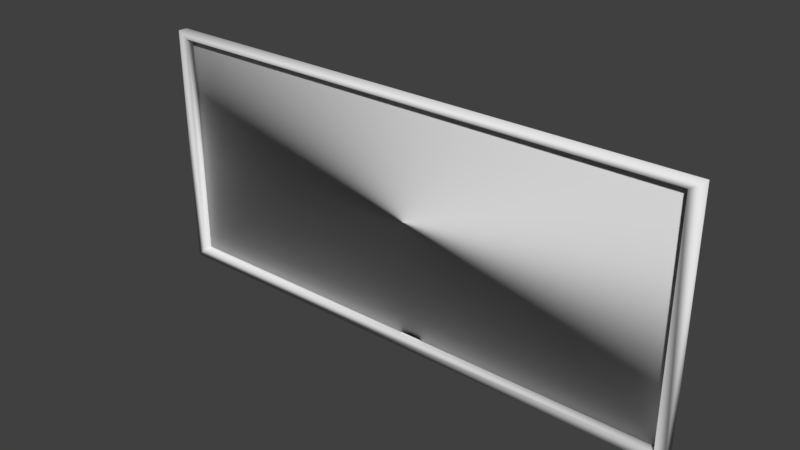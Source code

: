 # Source: tablero.blend  (saved by Blender 2.80.75; exported with 4.5.12 LTS)
import bpy
from mathutils import Matrix  # noqa: F401  (used for matrix-valued properties, if any)

bpy.ops.wm.read_factory_settings(use_empty=True)
scene = bpy.context.scene
scene.name = 'Scene'

# ---- collections
col_collection_1 = bpy.data.collections.new('Collection 1'); scene.collection.children.link(col_collection_1)

# ---- materials (node trees are filled in below, after node groups)
mat_material_002 = bpy.data.materials.new('Material.002')
mat_material_002.use_transparent_shadow = False
mat_material_002.roughness = 0.5
mat_material_002.specular_intensity = 0.0

# ---- material node trees
mat_material_002.use_nodes = True; mat_material_002.node_tree.nodes.clear()
_N = mat_material_002.node_tree.nodes; _L = mat_material_002.node_tree.links
n0 = _N.new('ShaderNodeOutputMaterial'); n0.name = 'Material Output'; n0.location = (300, 300)
n1 = _N.new('ShaderNodeBsdfPrincipled'); n1.name = 'Principled BSDF'; n1.location = (10, 300)
n1.distribution = 'GGX'
n1.subsurface_method = 'BURLEY'
n1.inputs[3].default_value = 1.45
n1.inputs[13].default_value = 0.0
n1.inputs[27].default_value = (0.0, 0.0, 0.0, 1.0)
n1.inputs[28].default_value = 1.0
n2 = _N.new('ShaderNodeNormalMap'); n2.name = 'Normal Map'; n2.location = (-300, -300)
n2.label = 'Normal/Map'
n2.inputs[0].default_value = 0.14
_L.new(n1.outputs[0], n0.inputs[0])
_L.new(n2.outputs[0], n1.inputs[5])
n0.is_active_output = True

# ---- world
world_world = bpy.data.worlds.new('World'); scene.world = world_world
world_world.color = (0.05088, 0.05088, 0.05088)
world_world.use_sun_shadow = False
world_world.sun_shadow_jitter_overblur = 0.0

# ---- meshes
me_plane_019 = bpy.data.meshes.new('Plane.019')
me_plane_019.from_pydata([(-1.586, -1.052, 0.04712), (1.574, -1.052, 0.04712), (-1.586, 1.044, 0.04712), (1.574, 1.044, 0.04712), (-1.586, 1.044, -0.0122), (-1.586, -1.052, -0.0122), (1.574, -1.052, -0.0122), (1.574, 1.044, -0.0122), (-1.525, 0.987, 0.04712), (-1.525, -0.9691, 0.04712), (1.513, -0.9691, 0.04712), (1.513, 0.987, 0.04712), (-1.525, 0.987, -0.002449), (-1.525, -0.9691, -0.002449), (1.513, -0.9691, -0.002449), (1.513, 0.987, -0.002449), (0.0, -0.959, 0.005384), (-9.759e-11, -0.9571, 0.005522), (-1.914e-10, -0.9553, 0.005932), (-2.779e-10, -0.9536, 0.006598), (-3.537e-10, -0.9521, 0.007493), (-4.159e-10, -0.9509, 0.008585), (-4.622e-10, -0.95, 0.00983), (-4.906e-10, -0.9494, 0.01118), (-5.002e-10, -0.9492, 0.01259), (-4.906e-10, -0.9494, 0.01399), (-4.622e-10, -0.95, 0.01534), (-4.159e-10, -0.9509, 0.01659), (-3.537e-10, -0.9521, 0.01768), (-2.779e-10, -0.9536, 0.01858), (-1.914e-10, -0.9553, 0.01924), (-9.759e-11, -0.9571, 0.01965), (1.63e-16, -0.959, 0.01979), (9.759e-11, -0.9609, 0.01965), (1.914e-10, -0.9628, 0.01924), (2.779e-10, -0.9645, 0.01858), (3.537e-10, -0.9659, 0.01768), (4.159e-10, -0.9672, 0.01659), (4.622e-10, -0.9681, 0.01534), (4.906e-10, -0.9686, 0.01399), (5.002e-10, -0.9688, 0.01259), (4.906e-10, -0.9686, 0.01118), (4.622e-10, -0.9681, 0.00983), (4.159e-10, -0.9672, 0.008585), (3.537e-10, -0.9659, 0.007493), (2.779e-10, -0.9645, 0.006598), (1.914e-10, -0.9628, 0.005932), (9.759e-11, -0.9609, 0.005522), (0.1266, -0.9571, 0.005522), (0.1266, -0.959, 0.005384), (0.1266, -0.9553, 0.005932), (0.1266, -0.9536, 0.006598), (0.1266, -0.9521, 0.007493), (0.1266, -0.9509, 0.008585), (0.1266, -0.95, 0.00983), (0.1266, -0.9494, 0.01118), (0.1266, -0.9492, 0.01259), (0.1266, -0.9494, 0.01399), (0.1266, -0.95, 0.01534), (0.1266, -0.9509, 0.01659), (0.1266, -0.9521, 0.01768), (0.1266, -0.9536, 0.01858), (0.1266, -0.9553, 0.01924), (0.1266, -0.9571, 0.01965), (0.1266, -0.959, 0.01979), (0.1266, -0.9609, 0.01965), (0.1266, -0.9628, 0.01924), (0.1266, -0.9645, 0.01858), (0.1266, -0.9659, 0.01768), (0.1266, -0.9672, 0.01659), (0.1266, -0.9681, 0.01534), (0.1266, -0.9686, 0.01399), (0.1266, -0.9688, 0.01259), (0.1266, -0.9686, 0.01118), (0.1266, -0.9681, 0.00983), (0.1266, -0.9672, 0.008585), (0.1266, -0.9659, 0.007493), (0.1266, -0.9645, 0.006598), (0.1266, -0.9628, 0.005932), (0.1266, -0.9609, 0.005522)], [], [(3, 11, 8, 2), (13, 14, 15, 12), (3, 2, 4, 7), (0, 1, 6, 5), (1, 3, 7, 6), (2, 0, 5, 4), (10, 14, 15, 11), (0, 9, 10, 1), (1, 10, 11, 3), (2, 8, 9, 0), (8, 12, 13, 9), (11, 15, 12, 8), (9, 13, 14, 10), (17, 16, 47, 46, 45, 44, 43, 42, 41, 40, 39, 38, 37, 36, 35, 34, 33, 32, 31, 30, 29, 28, 27, 26, 25, 24, 23, 22, 21, 20, 19, 18), (48, 50, 51, 52, 53, 54, 55, 56, 57, 58, 59, 60, 61, 62, 63, 64, 65, 66, 67, 68, 69, 70, 71, 72, 73, 74, 75, 76, 77, 78, 79, 49), (29, 30, 62, 61), (16, 17, 48, 49), (43, 44, 76, 75), (30, 31, 63, 62), (17, 18, 50, 48), (44, 45, 77, 76), (31, 32, 64, 63), (18, 19, 51, 50), (45, 46, 78, 77), (32, 33, 65, 64), (19, 20, 52, 51), (46, 47, 79, 78), (33, 34, 66, 65), (20, 21, 53, 52), (47, 16, 49, 79), (34, 35, 67, 66), (21, 22, 54, 53), (35, 36, 68, 67), (22, 23, 55, 54), (36, 37, 69, 68), (23, 24, 56, 55), (37, 38, 70, 69), (24, 25, 57, 56), (38, 39, 71, 70), (25, 26, 58, 57), (39, 40, 72, 71), (26, 27, 59, 58), (40, 41, 73, 72), (27, 28, 60, 59), (41, 42, 74, 73), (28, 29, 61, 60), (42, 43, 75, 74)])
me_plane_019.polygons.foreach_set('use_smooth', [1, 1, 1, 1, 1, 1, 1, 1, 1, 1, 1, 1, 1, 0, 0, 0, 0, 0, 0, 0, 0, 0, 0, 0, 0, 0, 0, 0, 0, 0, 0, 0, 0, 0, 0, 0, 0, 0, 0, 0, 0, 0, 0, 0, 0, 0, 0])
_uv = me_plane_019.uv_layers.new(name='UVMap')
_uv.uv.foreach_set('vector', [0.0, 0.0, 0.0, 0.0, 0.0, 0.0, 0.0, 0.0, 0.0, 0.0, 0.0, 0.0, 0.0, 0.0, 0.0, 0.0, 0.0, 0.0, 0.0, 0.0, 0.0, 0.0, 0.0, 0.0, 0.0, 0.0, 0.0, 0.0, 0.0, 0.0, 0.0, 0.0, 0.0, 0.0, 0.0, 0.0, 0.0, 0.0, 0.0, 0.0, 0.0, 0.0, 0.0, 0.0, 0.0, 0.0, 0.0, 0.0, 0.0, 0.0, 0.0, 0.0, 0.0, 0.0, 0.0, 0.0, 0.0, 0.0, 0.0, 0.0, 0.0, 0.0, 0.0, 0.0, 0.0, 0.0, 0.0, 0.0, 0.0, 0.0, 0.0, 0.0, 0.0, 0.0, 0.0, 0.0, 0.0, 0.0, 0.0, 0.0, 0.0, 0.0, 0.0, 0.0, 0.0, 0.0, 0.0, 0.0, 0.0, 0.0, 0.0, 0.0, 0.0, 0.0, 0.0, 0.0, 0.0, 0.0, 0.0, 0.0, 0.0, 0.0, 0.0, 0.0, 0.0, 0.0, 0.0, 0.0, 0.0, 0.0, 0.0, 0.0, 0.0, 0.0, 0.0, 0.0, 0.0, 0.0, 0.0, 0.0, 0.0, 0.0, 0.0, 0.0, 0.0, 0.0, 0.0, 0.0, 0.0, 0.0, 0.0, 0.0, 0.0, 0.0, 0.0, 0.0, 0.0, 0.0, 0.0, 0.0, 0.0, 0.0, 0.0, 0.0, 0.0, 0.0, 0.0, 0.0, 0.0, 0.0, 0.0, 0.0, 0.0, 0.0, 0.0, 0.0, 0.0, 0.0, 0.0, 0.0, 0.0, 0.0, 0.0, 0.0, 0.0, 0.0, 0.0, 0.0, 0.0, 0.0, 0.0, 0.0, 0.0, 0.0, 0.0, 0.0, 0.0, 0.0, 0.0, 0.0, 0.0, 0.0, 0.0, 0.0, 0.0, 0.0, 0.0, 0.0, 0.0, 0.0, 0.0, 0.0, 0.0, 0.0, 0.0, 0.0, 0.0, 0.0, 0.0, 0.0, 0.0, 0.0, 0.0, 0.0, 0.0, 0.0, 0.0, 0.0, 0.0, 0.0, 0.0, 0.0, 0.0, 0.0, 0.0, 0.0, 0.0, 0.0, 0.0, 0.0, 0.0, 0.0, 0.0, 0.0, 0.0, 0.0, 0.0, 0.0, 0.0, 0.0, 0.0, 0.0, 0.0, 0.0, 0.0, 0.0, 0.0, 0.0, 0.0, 0.0, 0.0, 0.0, 0.0, 0.0, 0.0, 0.0, 0.0, 0.0, 0.0, 0.0, 0.0, 0.0, 0.0, 0.0, 0.0, 0.0, 0.0, 0.0, 0.0, 0.0, 0.0, 0.0, 0.0, 0.0, 0.0, 0.0, 0.0, 0.0, 0.0, 0.0, 0.0, 0.0, 0.0, 0.0, 0.0, 0.0, 0.0, 0.0, 0.0, 0.0, 0.0, 0.0, 0.0, 0.0, 0.0, 0.0, 0.0, 0.0, 0.0, 0.0, 0.0, 0.0, 0.0, 0.0, 0.0, 0.0, 0.0, 0.0, 0.0, 0.0, 0.0, 0.0, 0.0, 0.0, 0.0, 0.0, 0.0, 0.0, 0.0, 0.0, 0.0, 0.0, 0.0, 0.0, 0.0, 0.0, 0.0, 0.0, 0.0, 0.0, 0.0, 0.0, 0.0, 0.0, 0.0, 0.0, 0.0, 0.0, 0.0, 0.0, 0.0, 0.0, 0.0, 0.0, 0.0, 0.0, 0.0, 0.0, 0.0, 0.0, 0.0, 0.0, 0.0, 0.0, 0.0, 0.0, 0.0, 0.0, 0.0, 0.0, 0.0, 0.0, 0.0, 0.0, 0.0, 0.0, 0.0, 0.0, 0.0, 0.0, 0.0, 0.0, 0.0, 0.0, 0.0, 0.0, 0.0, 0.0, 0.0, 0.0, 0.0, 0.0, 0.0, 0.0, 0.0, 0.0, 0.0, 0.0, 0.0, 0.0, 0.0, 0.0, 0.0, 0.0, 0.0, 0.0, 0.0, 0.0, 0.0, 0.0, 0.0, 0.0, 0.0, 0.0, 0.0, 0.0, 0.0, 0.0, 0.0, 0.0, 0.0, 0.0, 0.0, 0.0, 0.0, 0.0, 0.0, 0.0, 0.0, 0.0, 0.0, 0.0, 0.0, 0.0, 0.0, 0.0, 0.0, 0.0, 0.0, 0.0, 0.0, 0.0, 0.0, 0.0, 0.0, 0.0, 0.0, 0.0, 0.0, 0.0, 0.0, 0.0, 0.0, 0.0, 0.0, 0.0, 0.0, 0.0, 0.0, 0.0, 0.0, 0.0, 0.0, 0.0, 0.0, 0.0, 0.0, 0.0, 0.0, 0.0, 0.0, 0.0, 0.0, 0.0, 0.0, 0.0, 0.0, 0.0, 0.0, 0.0, 0.0, 0.0, 0.0, 0.0, 0.0, 0.0, 0.0, 0.0, 0.0, 0.0, 0.0, 0.0, 0.0, 0.0, 0.0, 0.0, 0.0, 0.0, 0.0, 0.0, 0.0, 0.0, 0.0, 0.0, 0.0, 0.0, 0.0, 0.0])
me_plane_019.materials.append(mat_material_002)
me_plane_019.use_remesh_preserve_volume = False
me_plane_019.use_remesh_preserve_attributes = False
me_plane_019.use_mirror_vertex_groups = False
me_plane_019.update()
me_plane_019.normals_split_custom_set([tuple(v) for v in zip(*[iter([-0.5773, -0.5773, -0.5774, 0.3015, 0.3015, -0.9045, -0.3015, 0.3015, -0.9045, 0.5773, -0.5773, -0.5774, -9.405e-10, 4.761e-10, 1.0, -9.405e-10, 4.761e-10, 1.0, -9.405e-10, 4.761e-10, 1.0, -9.405e-10, 4.761e-10, 1.0, -0.5773, -0.5773, -0.5774, 0.5773, -0.5773, -0.5774, 0.7071, -0.7071, 0.0, -0.7071, -0.7071, 0.0, 0.5773, 0.5773, -0.5774, -0.5773, 0.5773, -0.5774, -0.7071, 0.7071, 0.0, 0.7071, 0.7071, 0.0, -0.5773, 0.5773, -0.5774, -0.5773, -0.5773, -0.5774, -0.7071, -0.7071, 0.0, -0.7071, 0.7071, 0.0, 0.5773, -0.5773, -0.5774, 0.5773, 0.5773, -0.5774, 0.7071, 0.7071, 0.0, 0.7071, -0.7071, 0.0, 0.3015, -0.3015, -0.9045, 0.7071, -0.7071, 0.0, 0.7071, 0.7071, 0.0, 0.3015, 0.3015, -0.9045, 0.5773, 0.5773, -0.5774, -0.3015, -0.3015, -0.9045, 0.3015, -0.3015, -0.9045, -0.5773, 0.5773, -0.5774, -0.5773, 0.5773, -0.5774, 0.3015, -0.3015, -0.9045, 0.3015, 0.3015, -0.9045, -0.5773, -0.5773, -0.5774, 0.5773, -0.5773, -0.5774, -0.3015, 0.3015, -0.9045, -0.3015, -0.3015, -0.9045, 0.5773, 0.5773, -0.5774, -0.3015, 0.3015, -0.9045, -0.7071, 0.7071, 0.0, -0.7071, -0.7071, 0.0, -0.3015, -0.3015, -0.9045, 0.3015, 0.3015, -0.9045, 0.7071, 0.7071, 0.0, -0.7071, 0.7071, 0.0, -0.3015, 0.3015, -0.9045, -0.3015, -0.3015, -0.9045, -0.7071, -0.7071, 0.0, 0.7071, -0.7071, 0.0, 0.3015, -0.3015, -0.9045, -1.0, -5.11e-08, -1.576e-13, -1.0, -5.11e-08, -1.576e-13, -1.0, -5.11e-08, -1.576e-13, -1.0, -5.11e-08, -1.576e-13, -1.0, -5.11e-08, -1.576e-13, -1.0, -5.11e-08, -1.576e-13, -1.0, -5.11e-08, -1.576e-13, -1.0, -5.11e-08, -1.576e-13, -1.0, -5.11e-08, -1.576e-13, -1.0, -5.11e-08, -1.576e-13, -1.0, -5.11e-08, -1.576e-13, -1.0, -5.11e-08, -1.576e-13, -1.0, -5.11e-08, -1.576e-13, -1.0, -5.11e-08, -1.576e-13, -1.0, -5.11e-08, -1.576e-13, -1.0, -5.11e-08, -1.576e-13, -1.0, -5.11e-08, -1.576e-13, -1.0, -5.11e-08, -1.576e-13, -1.0, -5.11e-08, -1.576e-13, -1.0, -5.11e-08, -1.576e-13, -1.0, -5.11e-08, -1.576e-13, -1.0, -5.11e-08, -1.576e-13, -1.0, -5.11e-08, -1.576e-13, -1.0, -5.11e-08, -1.576e-13, -1.0, -5.11e-08, -1.576e-13, -1.0, -5.11e-08, -1.576e-13, -1.0, -5.11e-08, -1.576e-13, -1.0, -5.11e-08, -1.576e-13, -1.0, -5.11e-08, -1.576e-13, -1.0, -5.11e-08, -1.576e-13, -1.0, -5.11e-08, -1.576e-13, -1.0, -5.11e-08, -1.576e-13, 1.0, -1.074e-07, 0.0, 1.0, -1.074e-07, 0.0, 1.0, -1.074e-07, 0.0, 1.0, -1.074e-07, 0.0, 1.0, -1.074e-07, 0.0, 1.0, -1.074e-07, 0.0, 1.0, -1.074e-07, 0.0, 1.0, -1.074e-07, 0.0, 1.0, -1.074e-07, 0.0, 1.0, -1.074e-07, 0.0, 1.0, -1.074e-07, 0.0, 1.0, -1.074e-07, 0.0, 1.0, -1.074e-07, 0.0, 1.0, -1.074e-07, 0.0, 1.0, -1.074e-07, 0.0, 1.0, -1.074e-07, 0.0, 1.0, -1.074e-07, 0.0, 1.0, -1.074e-07, 0.0, 1.0, -1.074e-07, 0.0, 1.0, -1.074e-07, 0.0, 1.0, -1.074e-07, 0.0, 1.0, -1.074e-07, 0.0, 1.0, -1.074e-07, 0.0, 1.0, -1.074e-07, 0.0, 1.0, -1.074e-07, 0.0, 1.0, -1.074e-07, 0.0, 1.0, -1.074e-07, 0.0, 1.0, -1.074e-07, 0.0, 1.0, -1.074e-07, 0.0, 1.0, -1.074e-07, 0.0, 1.0, -1.074e-07, 0.0, 1.0, -1.074e-07, 0.0, -7.898e-08, 0.366, 0.9306, -7.898e-08, 0.366, 0.9306, -7.898e-08, 0.366, 0.9306, -7.898e-08, 0.366, 0.9306, -1.875e-08, 0.07228, -0.9974, -1.875e-08, 0.07228, -0.9974, -1.875e-08, 0.07228, -0.9974, -1.875e-08, 0.07228, -0.9974, 0.0, -0.6676, -0.7445, 0.0, -0.6676, -0.7445, 0.0, -0.6676, -0.7445, 0.0, -0.6676, -0.7445, -1.069e-07, 0.2179, 0.976, -1.069e-07, 0.2179, 0.976, -1.069e-07, 0.2179, 0.976, -1.069e-07, 0.2179, 0.976, -1.031e-07, 0.2179, -0.976, -1.031e-07, 0.2179, -0.976, -1.031e-07, 0.2179, -0.976, -1.031e-07, 0.2179, -0.976, 0.0, -0.5169, -0.856, 0.0, -0.5169, -0.856, 0.0, -0.5169, -0.856, 0.0, -0.5169, -0.856, -1.5e-08, 0.07228, 0.9974, -1.5e-08, 0.07228, 0.9974, -1.5e-08, 0.07228, 0.9974, -1.5e-08, 0.07228, 0.9974, -8.688e-08, 0.366, -0.9306, -8.688e-08, 0.366, -0.9306, -8.688e-08, 0.366, -0.9306, -8.688e-08, 0.366, -0.9306, 0.0, -0.366, -0.9306, 0.0, -0.366, -0.9306, 0.0, -0.366, -0.9306, 0.0, -0.366, -0.9306, 0.0, -0.07229, 0.9974, 0.0, -0.07229, 0.9974, 0.0, -0.07229, 0.9974, 0.0, -0.07229, 0.9974, -1.202e-07, 0.5169, -0.856, -1.202e-07, 0.5169, -0.856, -1.202e-07, 0.5169, -0.856, -1.202e-07, 0.5169, -0.856, 0.0, -0.2178, -0.976, 0.0, -0.2178, -0.976, 0.0, -0.2178, -0.976, 0.0, -0.2178, -0.976, 6.107e-08, -0.2178, 0.976, 6.107e-08, -0.2178, 0.976, 6.107e-08, -0.2178, 0.976, 6.107e-08, -0.2178, 0.976, -1.581e-07, 0.6676, -0.7445, -1.581e-07, 0.6676, -0.7445, -1.581e-07, 0.6676, -0.7445, -1.581e-07, 0.6676, -0.7445, 0.0, -0.07228, -0.9974, 0.0, -0.07228, -0.9974, 0.0, -0.07228, -0.9974, 0.0, -0.07228, -0.9974, 7.898e-08, -0.366, 0.9306, 7.898e-08, -0.366, 0.9306, 7.898e-08, -0.366, 0.9306, 7.898e-08, -0.366, 0.9306, 0.0, 0.8091, -0.5877, 0.0, 0.8091, -0.5877, 0.0, 0.8091, -0.5877, 0.0, 0.8091, -0.5877, 0.0, -0.5169, 0.856, 0.0, -0.5169, 0.856, 0.0, -0.5169, 0.856, 0.0, -0.5169, 0.856, 0.0, 0.9245, -0.3811, 0.0, 0.9245, -0.3811, 0.0, 0.9245, -0.3811, 0.0, 0.9245, -0.3811, 1.581e-07, -0.6676, 0.7445, 1.581e-07, -0.6676, 0.7445, 1.581e-07, -0.6676, 0.7445, 1.581e-07, -0.6676, 0.7445, 0.0, 0.9912, -0.1327, 0.0, 0.9912, -0.1327, 0.0, 0.9912, -0.1327, 0.0, 0.9912, -0.1327, 1.913e-07, -0.809, 0.5878, 1.913e-07, -0.809, 0.5878, 1.913e-07, -0.809, 0.5878, 1.913e-07, -0.809, 0.5878, 0.0, 0.9912, 0.1327, 0.0, 0.9912, 0.1327, 0.0, 0.9912, 0.1327, 0.0, 0.9912, 0.1327, 0.0, -0.9245, 0.3811, 0.0, -0.9245, 0.3811, 0.0, -0.9245, 0.3811, 0.0, -0.9245, 0.3811, 0.0, 0.9245, 0.3811, 0.0, 0.9245, 0.3811, 0.0, 0.9245, 0.3811, 0.0, 0.9245, 0.3811, 0.0, -0.9912, 0.1327, 0.0, -0.9912, 0.1327, 0.0, -0.9912, 0.1327, 0.0, -0.9912, 0.1327, 0.0, 0.8091, 0.5877, 0.0, 0.8091, 0.5877, 0.0, 0.8091, 0.5877, 0.0, 0.8091, 0.5877, 0.0, -0.9912, -0.1327, 0.0, -0.9912, -0.1327, 0.0, -0.9912, -0.1327, 0.0, -0.9912, -0.1327, -1.581e-07, 0.6676, 0.7445, -1.581e-07, 0.6676, 0.7445, -1.581e-07, 0.6676, 0.7445, -1.581e-07, 0.6676, 0.7445, 0.0, -0.9245, -0.3811, 0.0, -0.9245, -0.3811, 0.0, -0.9245, -0.3811, 0.0, -0.9245, -0.3811, -1.243e-07, 0.5169, 0.856, -1.243e-07, 0.5169, 0.856, -1.243e-07, 0.5169, 0.856, -1.243e-07, 0.5169, 0.856, 0.0, -0.809, -0.5878, 0.0, -0.809, -0.5878, 0.0, -0.809, -0.5878, 0.0, -0.809, -0.5878])] * 3)])

# ---- objects
ob_plane_025 = bpy.data.objects.new('Plane.025', me_plane_019)

# ---- transforms, parenting, visibility, modifiers, constraints
ob_plane_025.location = (0.0, 0.0, 0.8028)
ob_plane_025.rotation_euler = (1.571, -0.0, 0.0)
ob_plane_025.scale = (0.8801, 0.5957, 0.8096)
ob_plane_025.color = (0.8, 0.8, 0.8, 1.0)
ob_plane_025.lineart.crease_threshold = 0.0

# ---- collection membership
scene.collection.objects.link(ob_plane_025)

# ---- scene / render settings (as saved in the file)
scene.frame_start = 1; scene.frame_end = 250; scene.frame_set(1)
scene.render.engine = 'BLENDER_EEVEE_NEXT'
scene.render.resolution_percentage = 50
scene.render.dither_intensity = 0.0
scene.cycles.use_denoising = False
scene.cycles.samples = 128
scene.cycles.sampling_pattern = 'TABULATED_SOBOL'
scene.cycles.use_adaptive_sampling = False
scene.cycles.use_light_tree = False
scene.view_settings.view_transform = 'Standard'
bpy.context.view_layer.update()

# ---- added for rendering (the .blend has no active camera and no usable light): camera, sun
cam_auto = bpy.data.cameras.new('AutoCamera')
cam_auto.lens = 50.0
cam_auto.sensor_width = 36.0
cam_auto.clip_end = 1000.0
ob_auto_camera = bpy.data.objects.new('AutoCamera', cam_auto)
scene.collection.objects.link(ob_auto_camera)
ob_auto_camera.location = (2.81568, -3.39947, 3.05721)
ob_auto_camera.rotation_euler = (1.09748, -7.21219e-08, 0.694738)
scene.camera = ob_auto_camera
light_auto_sun = bpy.data.lights.new('AutoSun', 'SUN')
light_auto_sun.energy = 3.0
light_auto_sun.angle = 0.0523599
ob_auto_sun = bpy.data.objects.new('AutoSun', light_auto_sun)
scene.collection.objects.link(ob_auto_sun)
ob_auto_sun.rotation_euler = (0.872665, 0.174533, 0.523599)
bpy.context.view_layer.update()
